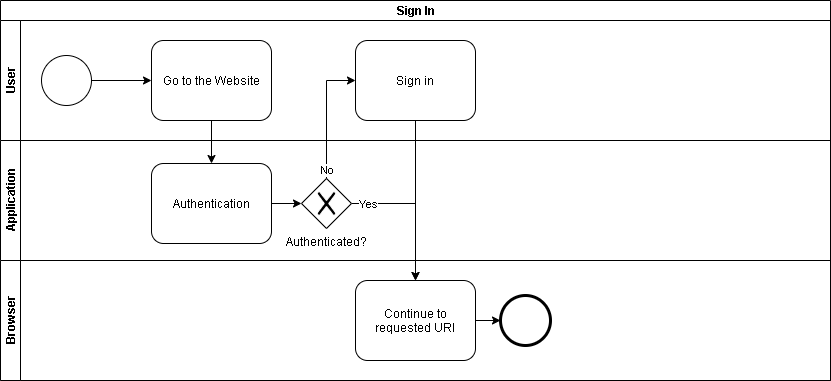

The diagram above was exported from draw.io. Its source (the exported page's mxGraphModel, read from the mxfile embedded in the PNG):
<mxGraphModel dx="868" dy="450" grid="1" gridSize="10" guides="1" tooltips="1" connect="1" arrows="1" fold="1" page="1" pageScale="1" pageWidth="827" pageHeight="1169" math="0" shadow="0">
  <root>
    <mxCell id="0" />
    <mxCell id="1" parent="0" />
    <mxCell id="_rjy3fH9ofnYEAVaBF2O-1" value="Sign In" style="swimlane;html=1;childLayout=stackLayout;resizeParent=1;resizeParentMax=0;horizontal=1;startSize=20;horizontalStack=0;" parent="1" vertex="1">
      <mxGeometry x="10" width="830" height="380" as="geometry" />
    </mxCell>
    <mxCell id="_rjy3fH9ofnYEAVaBF2O-2" value="User" style="swimlane;html=1;startSize=20;horizontal=0;" parent="_rjy3fH9ofnYEAVaBF2O-1" vertex="1">
      <mxGeometry y="20" width="830" height="120" as="geometry" />
    </mxCell>
    <UserObject label="Sign in" link="data:page/id,dNwMu8sr18bSdMi_Pvxt" id="_rjy3fH9ofnYEAVaBF2O-15">
      <mxCell style="shape=ext;rounded=1;html=1;whiteSpace=wrap;" parent="_rjy3fH9ofnYEAVaBF2O-2" vertex="1">
        <mxGeometry x="355" y="20" width="120" height="80" as="geometry" />
      </mxCell>
    </UserObject>
    <mxCell id="_rjy3fH9ofnYEAVaBF2O-5" value="Go to the Website" style="shape=ext;rounded=1;html=1;whiteSpace=wrap;" parent="_rjy3fH9ofnYEAVaBF2O-2" vertex="1">
      <mxGeometry x="151" y="20" width="120" height="80" as="geometry" />
    </mxCell>
    <mxCell id="_rjy3fH9ofnYEAVaBF2O-7" style="edgeStyle=orthogonalEdgeStyle;rounded=0;orthogonalLoop=1;jettySize=auto;html=1;exitX=1;exitY=0.5;exitDx=0;exitDy=0;" parent="_rjy3fH9ofnYEAVaBF2O-2" source="_rjy3fH9ofnYEAVaBF2O-6" target="_rjy3fH9ofnYEAVaBF2O-5" edge="1">
      <mxGeometry relative="1" as="geometry" />
    </mxCell>
    <mxCell id="_rjy3fH9ofnYEAVaBF2O-6" value="" style="shape=mxgraph.bpmn.shape;html=1;verticalLabelPosition=bottom;labelBackgroundColor=#ffffff;verticalAlign=top;align=center;perimeter=ellipsePerimeter;outlineConnect=0;outline=standard;symbol=general;" parent="_rjy3fH9ofnYEAVaBF2O-2" vertex="1">
      <mxGeometry x="41" y="35" width="50" height="50" as="geometry" />
    </mxCell>
    <mxCell id="_rjy3fH9ofnYEAVaBF2O-3" value="Application" style="swimlane;html=1;startSize=20;horizontal=0;" parent="_rjy3fH9ofnYEAVaBF2O-1" vertex="1">
      <mxGeometry y="140" width="830" height="120" as="geometry" />
    </mxCell>
    <mxCell id="_rjy3fH9ofnYEAVaBF2O-4" value="Browser" style="swimlane;html=1;startSize=20;horizontal=0;" parent="_rjy3fH9ofnYEAVaBF2O-1" vertex="1">
      <mxGeometry y="260" width="830" height="120" as="geometry" />
    </mxCell>
    <mxCell id="6plSxTYzqDG4XHvw6pOk-3" style="edgeStyle=orthogonalEdgeStyle;rounded=0;orthogonalLoop=1;jettySize=auto;html=1;exitX=1;exitY=0.5;exitDx=0;exitDy=0;" parent="_rjy3fH9ofnYEAVaBF2O-4" source="_rjy3fH9ofnYEAVaBF2O-13" target="_rjy3fH9ofnYEAVaBF2O-18" edge="1">
      <mxGeometry relative="1" as="geometry" />
    </mxCell>
    <mxCell id="6plSxTYzqDG4XHvw6pOk-4" value="Yes" style="edgeLabel;html=1;align=center;verticalAlign=middle;resizable=0;points=[];" parent="6plSxTYzqDG4XHvw6pOk-3" vertex="1" connectable="0">
      <mxGeometry x="-0.773" relative="1" as="geometry">
        <mxPoint as="offset" />
      </mxGeometry>
    </mxCell>
    <mxCell id="_rjy3fH9ofnYEAVaBF2O-13" value="Authenticated?" style="shape=mxgraph.bpmn.shape;html=1;verticalLabelPosition=bottom;labelBackgroundColor=#ffffff;verticalAlign=top;align=center;perimeter=rhombusPerimeter;background=gateway;outlineConnect=0;outline=none;symbol=exclusiveGw;" parent="_rjy3fH9ofnYEAVaBF2O-4" vertex="1">
      <mxGeometry x="301" y="-82" width="50" height="50" as="geometry" />
    </mxCell>
    <mxCell id="_rjy3fH9ofnYEAVaBF2O-9" value="Authentication" style="shape=ext;rounded=1;html=1;whiteSpace=wrap;" parent="_rjy3fH9ofnYEAVaBF2O-4" vertex="1">
      <mxGeometry x="151" y="-97" width="120" height="80" as="geometry" />
    </mxCell>
    <mxCell id="_rjy3fH9ofnYEAVaBF2O-14" style="edgeStyle=orthogonalEdgeStyle;rounded=0;orthogonalLoop=1;jettySize=auto;html=1;exitX=1;exitY=0.5;exitDx=0;exitDy=0;entryX=0;entryY=0.5;entryDx=0;entryDy=0;" parent="_rjy3fH9ofnYEAVaBF2O-4" source="_rjy3fH9ofnYEAVaBF2O-9" target="_rjy3fH9ofnYEAVaBF2O-13" edge="1">
      <mxGeometry relative="1" as="geometry" />
    </mxCell>
    <mxCell id="V_C_RNULKK1fmrEsXyDr-2" style="edgeStyle=orthogonalEdgeStyle;rounded=0;orthogonalLoop=1;jettySize=auto;html=1;exitX=1;exitY=0.5;exitDx=0;exitDy=0;" parent="_rjy3fH9ofnYEAVaBF2O-4" source="_rjy3fH9ofnYEAVaBF2O-18" target="V_C_RNULKK1fmrEsXyDr-1" edge="1">
      <mxGeometry relative="1" as="geometry" />
    </mxCell>
    <mxCell id="_rjy3fH9ofnYEAVaBF2O-18" value="Continue to requested URI" style="shape=ext;rounded=1;html=1;whiteSpace=wrap;" parent="_rjy3fH9ofnYEAVaBF2O-4" vertex="1">
      <mxGeometry x="355" y="20" width="120" height="80" as="geometry" />
    </mxCell>
    <mxCell id="V_C_RNULKK1fmrEsXyDr-1" value="" style="shape=mxgraph.bpmn.shape;html=1;verticalLabelPosition=bottom;labelBackgroundColor=#ffffff;verticalAlign=top;align=center;perimeter=ellipsePerimeter;outlineConnect=0;outline=end;symbol=general;" parent="_rjy3fH9ofnYEAVaBF2O-4" vertex="1">
      <mxGeometry x="500" y="35" width="50" height="50" as="geometry" />
    </mxCell>
    <mxCell id="_rjy3fH9ofnYEAVaBF2O-11" style="edgeStyle=orthogonalEdgeStyle;rounded=0;orthogonalLoop=1;jettySize=auto;html=1;exitX=0.5;exitY=1;exitDx=0;exitDy=0;" parent="_rjy3fH9ofnYEAVaBF2O-1" source="_rjy3fH9ofnYEAVaBF2O-5" target="_rjy3fH9ofnYEAVaBF2O-9" edge="1">
      <mxGeometry relative="1" as="geometry" />
    </mxCell>
    <mxCell id="_rjy3fH9ofnYEAVaBF2O-16" style="edgeStyle=orthogonalEdgeStyle;rounded=0;orthogonalLoop=1;jettySize=auto;html=1;exitX=0.5;exitY=0;exitDx=0;exitDy=0;entryX=0;entryY=0.5;entryDx=0;entryDy=0;" parent="_rjy3fH9ofnYEAVaBF2O-1" source="_rjy3fH9ofnYEAVaBF2O-13" target="_rjy3fH9ofnYEAVaBF2O-15" edge="1">
      <mxGeometry relative="1" as="geometry" />
    </mxCell>
    <mxCell id="_rjy3fH9ofnYEAVaBF2O-17" value="No" style="edgeLabel;html=1;align=center;verticalAlign=middle;resizable=0;points=[];" parent="_rjy3fH9ofnYEAVaBF2O-16" vertex="1" connectable="0">
      <mxGeometry x="-0.8525" relative="1" as="geometry">
        <mxPoint as="offset" />
      </mxGeometry>
    </mxCell>
    <mxCell id="6plSxTYzqDG4XHvw6pOk-2" style="edgeStyle=orthogonalEdgeStyle;rounded=0;orthogonalLoop=1;jettySize=auto;html=1;exitX=0.5;exitY=1;exitDx=0;exitDy=0;" parent="_rjy3fH9ofnYEAVaBF2O-1" source="_rjy3fH9ofnYEAVaBF2O-15" target="_rjy3fH9ofnYEAVaBF2O-18" edge="1">
      <mxGeometry relative="1" as="geometry" />
    </mxCell>
  </root>
</mxGraphModel>